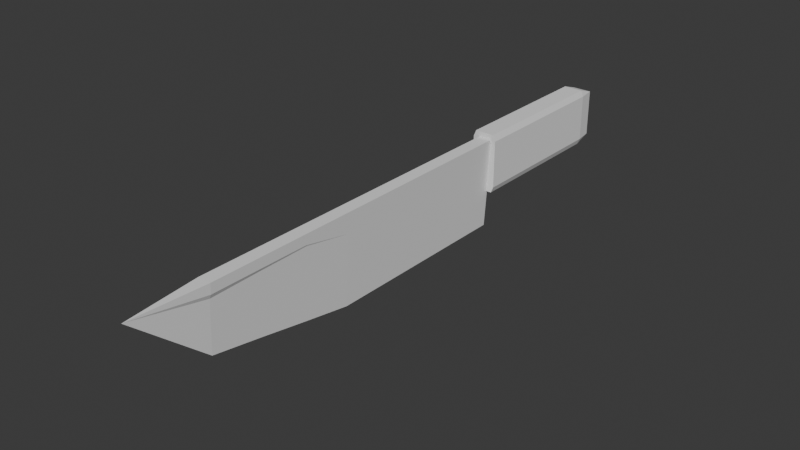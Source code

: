 # Source: Knife.blend  (saved by Blender 4.0.36; exported with 4.5.12 LTS)
import bpy
from mathutils import Matrix  # noqa: F401  (used for matrix-valued properties, if any)

bpy.ops.wm.read_factory_settings(use_empty=True)
scene = bpy.context.scene
scene.name = 'Scene'

# ---- collections
col_collection = bpy.data.collections.new('Collection'); scene.collection.children.link(col_collection)

# ---- world
world_world = bpy.data.worlds.new('World'); scene.world = world_world
world_world.use_nodes = True; world_world.node_tree.nodes.clear()
_N = world_world.node_tree.nodes; _L = world_world.node_tree.links
n0 = _N.new('ShaderNodeOutputWorld'); n0.name = 'World Output'; n0.location = (300, 300)
n1 = _N.new('ShaderNodeBackground'); n1.name = 'Background'; n1.location = (10, 300)
n1.inputs[0].default_value = (0.05088, 0.05088, 0.05088, 1.0)
_L.new(n1.outputs[0], n0.inputs[0])
n0.is_active_output = True
world_world.color = (0.05088, 0.05088, 0.05088)
world_world.use_sun_shadow = False
world_world.sun_shadow_jitter_overblur = 0.0

# ---- meshes
me_cube_001 = bpy.data.meshes.new('Cube.001')
me_cube_001.from_pydata([(-1.0, -1.0, -0.7959), (-0.7959, -1.0, -1.0), (-0.7959, -1.0, 1.0), (-1.0, -1.0, 0.7959), (-0.7959, 0.7959, -1.0), (-1.0, 0.7959, -0.7959), (-0.7959, 1.0, -0.7959), (-0.7959, 0.7959, 1.0), (-0.7959, 1.0, 0.7959), (-1.0, 0.7959, 0.7959), (0.7959, -1.0, -1.0), (1.0, -1.0, -0.7959), (1.0, -1.0, 0.7959), (0.7959, -1.0, 1.0), (0.7959, 0.7959, -1.0), (0.7959, 1.0, -0.7959), (1.0, 0.7959, -0.7959), (0.7959, 0.7959, 1.0), (1.0, 0.7959, 0.7959), (0.7959, 1.0, 0.7959)], [], [(10, 11, 12, 13, 2, 3, 0, 1), (16, 18, 12, 11), (17, 7, 2, 13), (0, 3, 9, 5), (6, 8, 19, 15), (4, 5, 6), (7, 8, 9), (14, 15, 16), (17, 18, 19), (4, 1, 0, 5), (2, 7, 9, 3), (8, 6, 5, 9), (14, 4, 6, 15), (7, 17, 19, 8), (18, 16, 15, 19), (10, 14, 16, 11), (17, 13, 12, 18), (4, 14, 10, 1)])
_uv = me_cube_001.uv_layers.new(name='UVMap')
_uv.uv.foreach_set('vector', [0.375, 0.7755, 0.4005, 0.75, 0.5995, 0.75, 0.625, 0.7755, 0.625, 0.9745, 0.5995, 1.0, 0.4005, 1.0, 0.375, 0.9745, 0.4005, 0.5255, 0.5995, 0.5255, 0.5995, 0.75, 0.4005, 0.75, 0.6505, 0.5255, 0.8495, 0.5255, 0.8495, 0.75, 0.6505, 0.75, 0.4005, 0.0, 0.5995, 0.0, 0.5995, 0.2245, 0.4005, 0.2245, 0.4005, 0.2755, 0.5995, 0.2755, 0.5995, 0.4745, 0.4005, 0.4745, 0.375, 0.2755, 0.4005, 0.25, 0.4005, 0.2755, 0.625, 0.2755, 0.5995, 0.2755, 0.5995, 0.25, 0.375, 0.4745, 0.4005, 0.4745, 0.4005, 0.5, 0.625, 0.4745, 0.5995, 0.5, 0.5995, 0.4745, 0.1505, 0.5255, 0.1505, 0.75, 0.125, 0.75, 0.125, 0.5255, 0.625, 0.0, 0.625, 0.2245, 0.5995, 0.2245, 0.5995, 0.0, 0.5995, 0.2755, 0.4005, 0.2755, 0.4005, 0.2245, 0.5995, 0.2245, 0.375, 0.4745, 0.375, 0.2755, 0.4005, 0.2755, 0.4005, 0.4745, 0.625, 0.2755, 0.625, 0.4745, 0.5995, 0.4745, 0.5995, 0.2755, 0.5995, 0.5255, 0.4005, 0.5255, 0.4005, 0.4745, 0.5995, 0.4745, 0.3495, 0.75, 0.3495, 0.5255, 0.4005, 0.5255, 0.4005, 0.75, 0.6505, 0.5255, 0.6505, 0.75, 0.5995, 0.75, 0.5995, 0.5255, 0.1505, 0.5255, 0.3495, 0.5255, 0.3495, 0.75, 0.1505, 0.75])
me_cube_001.update()
me_cube_004 = bpy.data.meshes.new('Cube.004')
me_cube_004.from_pydata([(-0.1635, 1.0, -1.0), (-1.0, 1.0, 1.0), (0.1635, 1.0, -1.0), (1.0, 1.0, 1.0), (-0.1635, 0.7778, -1.0), (-0.1635, 0.5556, -1.0), (-0.1635, 0.3333, -1.0), (-0.1635, 0.1111, -1.0), (-0.1635, -0.1111, -0.8109), (-0.1635, -0.3333, -0.6131), (-0.1635, -0.5556, -0.4251), (-1.0, -0.5556, 1.0), (-1.0, -0.3333, 1.0), (-1.0, -0.1111, 1.0), (-1.0, 0.1111, 1.0), (-1.0, 0.3333, 1.0), (-1.0, 0.5556, 1.0), (-1.0, 0.7778, 1.0), (0.1635, -0.5556, -0.4251), (0.1635, -0.3333, -0.6131), (0.1635, -0.1111, -0.8109), (0.1635, 0.1111, -1.0), (0.1635, 0.3333, -1.0), (0.1635, 0.5556, -1.0), (0.1635, 0.7778, -1.0), (1.0, 0.7778, 1.0), (1.0, 0.5556, 1.0), (1.0, 0.3333, 1.0), (1.0, 0.1111, 1.0), (1.0, -0.1111, 1.0), (1.0, -0.3333, 1.0), (1.0, -0.5556, 1.0), (-0.9071, 1.0, 0.7778), (-0.8141, 1.0, 0.5556), (-0.7212, 1.0, 0.3333), (-0.6282, 1.0, 0.1111), (-0.5353, 1.0, -0.1111), (-0.4424, 1.0, -0.3333), (-0.3494, 1.0, -0.5556), (-0.2565, 1.0, -0.7778), (0.9071, 1.0, 0.7778), (0.8141, 1.0, 0.5556), (0.7212, 1.0, 0.3333), (0.6282, 1.0, 0.1111), (0.5353, 1.0, -0.1111), (0.4424, 1.0, -0.3333), (0.3494, 1.0, -0.5556), (0.2565, 1.0, -0.7778), (0.9071, 0.7778, 0.7778), (0.8141, 0.7778, 0.5556), (0.7212, 0.7778, 0.3333), (0.6282, 0.7778, 0.1111), (0.5353, 0.7778, -0.1111), (0.4424, 0.7778, -0.3333), (0.3494, 0.7778, -0.5556), (0.2565, 0.7778, -0.7778), (0.9071, 0.5556, 0.7778), (0.8141, 0.5556, 0.5556), (0.7212, 0.5556, 0.3333), (0.6282, 0.5556, 0.1111), (0.5353, 0.5556, -0.1111), (0.4424, 0.5556, -0.3333), (0.3494, 0.5556, -0.5556), (0.2565, 0.5556, -0.7778), (0.9071, 0.3333, 0.7778), (0.8141, 0.3333, 0.5556), (0.7212, 0.3333, 0.3333), (0.6282, 0.3333, 0.1111), (0.5353, 0.3333, -0.1111), (0.4424, 0.3333, -0.3333), (0.3494, 0.3333, -0.5556), (0.2565, 0.3333, -0.7778), (0.9071, 0.1111, 0.7778), (0.8141, 0.1111, 0.5556), (0.7212, 0.1111, 0.3333), (0.6282, 0.1111, 0.1111), (0.5353, 0.1111, -0.1111), (0.4424, 0.1111, -0.3333), (0.3494, 0.1111, -0.5556), (0.2565, 0.1111, -0.7778), (0.9071, -0.1111, 0.7778), (0.8141, -0.1111, 0.7447), (0.7212, -0.1111, 0.5225), (0.6282, -0.1111, 0.3003), (0.5353, -0.1111, 0.07803), (0.4424, -0.1111, -0.1442), (0.3494, -0.1111, -0.3664), (0.2565, -0.1111, -0.5886), (0.9071, -0.3333, 0.7778), (0.7212, -0.3333, 0.7203), (0.6282, -0.3333, 0.498), (0.5353, -0.3333, 0.2758), (0.4424, -0.3333, 0.05359), (0.3494, -0.3333, -0.1686), (0.2565, -0.3333, -0.3909), (0.9071, -0.5556, 0.7778), (0.6282, -0.5556, 0.686), (0.5353, -0.5556, 0.4638), (0.4424, -0.5556, 0.2416), (0.3494, -0.5556, 0.01936), (0.2565, -0.5556, -0.2029), (-0.005594, -0.8885, 0.9709), (-0.9071, -0.5556, 0.7778), (-0.6282, -0.5556, 0.686), (-0.5353, -0.5556, 0.4638), (-0.4424, -0.5556, 0.2416), (-0.3494, -0.5556, 0.01936), (-0.2565, -0.5556, -0.2029), (-0.9071, -0.3333, 0.7778), (-0.7212, -0.3333, 0.7203), (-0.6282, -0.3333, 0.498), (-0.5353, -0.3333, 0.2758), (-0.4424, -0.3333, 0.05359), (-0.3494, -0.3333, -0.1686), (-0.2565, -0.3333, -0.3909), (-0.9071, -0.1111, 0.7778), (-0.8141, -0.1111, 0.7447), (-0.7212, -0.1111, 0.5225), (-0.6282, -0.1111, 0.3003), (-0.5353, -0.1111, 0.07803), (-0.4424, -0.1111, -0.1442), (-0.3494, -0.1111, -0.3664), (-0.2565, -0.1111, -0.5886), (-0.9071, 0.1111, 0.7778), (-0.8141, 0.1111, 0.5556), (-0.7212, 0.1111, 0.3333), (-0.6282, 0.1111, 0.1111), (-0.5353, 0.1111, -0.1111), (-0.4424, 0.1111, -0.3333), (-0.3494, 0.1111, -0.5556), (-0.2565, 0.1111, -0.7778), (-0.9071, 0.3333, 0.7778), (-0.8141, 0.3333, 0.5556), (-0.7212, 0.3333, 0.3333), (-0.6282, 0.3333, 0.1111), (-0.5353, 0.3333, -0.1111), (-0.4424, 0.3333, -0.3333), (-0.3494, 0.3333, -0.5556), (-0.2565, 0.3333, -0.7778), (-0.9071, 0.5556, 0.7778), (-0.8141, 0.5556, 0.5556), (-0.7212, 0.5556, 0.3333), (-0.6282, 0.5556, 0.1111), (-0.5353, 0.5556, -0.1111), (-0.4424, 0.5556, -0.3333), (-0.3494, 0.5556, -0.5556), (-0.2565, 0.5556, -0.7778), (-0.9071, 0.7778, 0.7778), (-0.8141, 0.7778, 0.5556), (-0.7212, 0.7778, 0.3333), (-0.6282, 0.7778, 0.1111), (-0.5353, 0.7778, -0.1111), (-0.4424, 0.7778, -0.3333), (-0.3494, 0.7778, -0.5556), (-0.2565, 0.7778, -0.7778)], [], [(147, 17, 1, 32), (32, 1, 3, 40), (3, 1, 17, 25), (25, 17, 16, 26), (26, 16, 15, 27), (27, 15, 14, 28), (28, 14, 13, 29), (29, 13, 12, 30), (30, 12, 11, 31), (31, 11, 101), (0, 2, 24, 4), (4, 24, 23, 5), (5, 23, 22, 6), (6, 22, 21, 7), (7, 21, 20, 8), (8, 20, 19, 9), (9, 19, 18, 10), (10, 18, 101), (40, 3, 25, 48), (48, 25, 26, 56), (56, 26, 27, 64), (64, 27, 28, 72), (72, 28, 29, 80), (80, 29, 30, 88), (88, 30, 31, 95), (95, 31, 101), (101, 11, 102), (102, 11, 12, 108), (108, 12, 13, 115), (115, 13, 14, 123), (123, 14, 15, 131), (131, 15, 16, 139), (139, 16, 17, 147), (5, 146, 154, 4), (146, 145, 153, 154), (145, 144, 152, 153), (144, 143, 151, 152), (143, 142, 150, 151), (142, 141, 149, 150), (141, 140, 148, 149), (140, 139, 147, 148), (6, 138, 146, 5), (138, 137, 145, 146), (137, 136, 144, 145), (136, 135, 143, 144), (135, 134, 142, 143), (134, 133, 141, 142), (133, 132, 140, 141), (132, 131, 139, 140), (7, 130, 138, 6), (130, 129, 137, 138), (129, 128, 136, 137), (128, 127, 135, 136), (127, 126, 134, 135), (126, 125, 133, 134), (125, 124, 132, 133), (124, 123, 131, 132), (8, 122, 130, 7), (122, 121, 129, 130), (121, 120, 128, 129), (120, 119, 127, 128), (119, 118, 126, 127), (118, 117, 125, 126), (117, 116, 124, 125), (116, 115, 123, 124), (9, 114, 122, 8), (114, 113, 121, 122), (113, 112, 120, 121), (112, 111, 119, 120), (111, 110, 118, 119), (110, 109, 117, 118), (109, 108, 116, 117), (108, 115, 116), (10, 107, 114, 9), (107, 106, 113, 114), (106, 105, 112, 113), (105, 104, 111, 112), (104, 103, 110, 111), (103, 109, 110), (103, 102, 108, 109), (101, 107, 10), (101, 106, 107), (101, 105, 106), (101, 104, 105), (101, 103, 104), (101, 102, 103), (18, 100, 101), (100, 99, 101), (99, 98, 101), (98, 97, 101), (97, 96, 101), (96, 95, 101), (19, 94, 100, 18), (94, 93, 99, 100), (93, 92, 98, 99), (92, 91, 97, 98), (91, 90, 96, 97), (90, 89, 96), (89, 95, 96), (89, 88, 95), (20, 87, 94, 19), (87, 86, 93, 94), (86, 85, 92, 93), (85, 84, 91, 92), (84, 83, 90, 91), (83, 82, 89, 90), (82, 81, 89), (81, 80, 88, 89), (21, 79, 87, 20), (79, 78, 86, 87), (78, 77, 85, 86), (77, 76, 84, 85), (76, 75, 83, 84), (75, 74, 82, 83), (74, 73, 81, 82), (73, 72, 80, 81), (22, 71, 79, 21), (71, 70, 78, 79), (70, 69, 77, 78), (69, 68, 76, 77), (68, 67, 75, 76), (67, 66, 74, 75), (66, 65, 73, 74), (65, 64, 72, 73), (23, 63, 71, 22), (63, 62, 70, 71), (62, 61, 69, 70), (61, 60, 68, 69), (60, 59, 67, 68), (59, 58, 66, 67), (58, 57, 65, 66), (57, 56, 64, 65), (24, 55, 63, 23), (55, 54, 62, 63), (54, 53, 61, 62), (53, 52, 60, 61), (52, 51, 59, 60), (51, 50, 58, 59), (50, 49, 57, 58), (49, 48, 56, 57), (2, 47, 55, 24), (47, 46, 54, 55), (46, 45, 53, 54), (45, 44, 52, 53), (44, 43, 51, 52), (43, 42, 50, 51), (42, 41, 49, 50), (41, 40, 48, 49), (0, 39, 47, 2), (39, 38, 46, 47), (38, 37, 45, 46), (37, 36, 44, 45), (36, 35, 43, 44), (35, 34, 42, 43), (34, 33, 41, 42), (33, 32, 40, 41), (4, 154, 39, 0), (154, 153, 38, 39), (153, 152, 37, 38), (152, 151, 36, 37), (151, 150, 35, 36), (150, 149, 34, 35), (149, 148, 33, 34), (148, 147, 32, 33)])
_uv = me_cube_004.uv_layers.new(name='UVMap')
_uv.uv.foreach_set('vector', [0.5972, 0.2222, 0.625, 0.2222, 0.625, 0.25, 0.5972, 0.25, 0.5972, 0.25, 0.625, 0.25, 0.625, 0.5, 0.5972, 0.5, 0.625, 0.5, 0.875, 0.5, 0.875, 0.5278, 0.625, 0.5278, 0.625, 0.5278, 0.875, 0.5278, 0.875, 0.5556, 0.625, 0.5556, 0.625, 0.5556, 0.875, 0.5556, 0.875, 0.5833, 0.625, 0.5833, 0.625, 0.5833, 0.875, 0.5833, 0.875, 0.6111, 0.625, 0.6111, 0.625, 0.6111, 0.875, 0.6111, 0.875, 0.6389, 0.625, 0.6389, 0.625, 0.6389, 0.875, 0.6389, 0.875, 0.6667, 0.625, 0.6667, 0.625, 0.6667, 0.875, 0.6667, 0.875, 0.6944, 0.625, 0.6944, 0.625, 0.6944, 0.875, 0.6944, 0.625, 0.7222, 0.125, 0.5, 0.375, 0.5, 0.375, 0.5278, 0.125, 0.5278, 0.125, 0.5278, 0.375, 0.5278, 0.375, 0.5556, 0.125, 0.5556, 0.125, 0.5556, 0.375, 0.5556, 0.375, 0.5833, 0.125, 0.5833, 0.125, 0.5833, 0.375, 0.5833, 0.375, 0.6111, 0.125, 0.6111, 0.125, 0.6111, 0.375, 0.6111, 0.375, 0.6389, 0.125, 0.6389, 0.125, 0.6389, 0.375, 0.6389, 0.375, 0.6667, 0.125, 0.6667, 0.125, 0.6667, 0.375, 0.6667, 0.375, 0.6944, 0.125, 0.6944, 0.125, 0.6944, 0.375, 0.6944, 0.125, 0.7222, 0.5972, 0.5, 0.625, 0.5, 0.625, 0.5278, 0.5972, 0.5278, 0.5972, 0.5278, 0.625, 0.5278, 0.625, 0.5556, 0.5972, 0.5556, 0.5972, 0.5556, 0.625, 0.5556, 0.625, 0.5833, 0.5972, 0.5833, 0.5972, 0.5833, 0.625, 0.5833, 0.625, 0.6111, 0.5972, 0.6111, 0.5972, 0.6111, 0.625, 0.6111, 0.625, 0.6389, 0.5972, 0.6389, 0.5972, 0.6389, 0.625, 0.6389, 0.625, 0.6667, 0.5972, 0.6667, 0.5972, 0.6667, 0.625, 0.6667, 0.625, 0.6944, 0.5972, 0.6944, 0.5972, 0.6944, 0.625, 0.6944, 0.5972, 0.7222, 0.625, 0.02778, 0.625, 0.05556, 0.5972, 0.05556, 0.5972, 0.05556, 0.625, 0.05556, 0.625, 0.08333, 0.5972, 0.08333, 0.5972, 0.08333, 0.625, 0.08333, 0.625, 0.1111, 0.5972, 0.1111, 0.5972, 0.1111, 0.625, 0.1111, 0.625, 0.1389, 0.5972, 0.1389, 0.5972, 0.1389, 0.625, 0.1389, 0.625, 0.1667, 0.5972, 0.1667, 0.5972, 0.1667, 0.625, 0.1667, 0.625, 0.1944, 0.5972, 0.1944, 0.5972, 0.1944, 0.625, 0.1944, 0.625, 0.2222, 0.5972, 0.2222, 0.375, 0.1944, 0.4028, 0.1944, 0.4028, 0.2222, 0.375, 0.2222, 0.4028, 0.1944, 0.4306, 0.1944, 0.4306, 0.2222, 0.4028, 0.2222, 0.4306, 0.1944, 0.4583, 0.1944, 0.4583, 0.2222, 0.4306, 0.2222, 0.4583, 0.1944, 0.4861, 0.1944, 0.4861, 0.2222, 0.4583, 0.2222, 0.4861, 0.1944, 0.5139, 0.1944, 0.5139, 0.2222, 0.4861, 0.2222, 0.5139, 0.1944, 0.5417, 0.1944, 0.5417, 0.2222, 0.5139, 0.2222, 0.5417, 0.1944, 0.5694, 0.1944, 0.5694, 0.2222, 0.5417, 0.2222, 0.5694, 0.1944, 0.5972, 0.1944, 0.5972, 0.2222, 0.5694, 0.2222, 0.375, 0.1667, 0.4028, 0.1667, 0.4028, 0.1944, 0.375, 0.1944, 0.4028, 0.1667, 0.4306, 0.1667, 0.4306, 0.1944, 0.4028, 0.1944, 0.4306, 0.1667, 0.4583, 0.1667, 0.4583, 0.1944, 0.4306, 0.1944, 0.4583, 0.1667, 0.4861, 0.1667, 0.4861, 0.1944, 0.4583, 0.1944, 0.4861, 0.1667, 0.5139, 0.1667, 0.5139, 0.1944, 0.4861, 0.1944, 0.5139, 0.1667, 0.5417, 0.1667, 0.5417, 0.1944, 0.5139, 0.1944, 0.5417, 0.1667, 0.5694, 0.1667, 0.5694, 0.1944, 0.5417, 0.1944, 0.5694, 0.1667, 0.5972, 0.1667, 0.5972, 0.1944, 0.5694, 0.1944, 0.375, 0.1389, 0.4028, 0.1389, 0.4028, 0.1667, 0.375, 0.1667, 0.4028, 0.1389, 0.4306, 0.1389, 0.4306, 0.1667, 0.4028, 0.1667, 0.4306, 0.1389, 0.4583, 0.1389, 0.4583, 0.1667, 0.4306, 0.1667, 0.4583, 0.1389, 0.4861, 0.1389, 0.4861, 0.1667, 0.4583, 0.1667, 0.4861, 0.1389, 0.5139, 0.1389, 0.5139, 0.1667, 0.4861, 0.1667, 0.5139, 0.1389, 0.5417, 0.1389, 0.5417, 0.1667, 0.5139, 0.1667, 0.5417, 0.1389, 0.5694, 0.1389, 0.5694, 0.1667, 0.5417, 0.1667, 0.5694, 0.1389, 0.5972, 0.1389, 0.5972, 0.1667, 0.5694, 0.1667, 0.375, 0.1111, 0.4028, 0.1111, 0.4028, 0.1389, 0.375, 0.1389, 0.4028, 0.1111, 0.4306, 0.1111, 0.4306, 0.1389, 0.4028, 0.1389, 0.4306, 0.1111, 0.4583, 0.1111, 0.4583, 0.1389, 0.4306, 0.1389, 0.4583, 0.1111, 0.4861, 0.1111, 0.4861, 0.1389, 0.4583, 0.1389, 0.4861, 0.1111, 0.5139, 0.1111, 0.5139, 0.1389, 0.4861, 0.1389, 0.5139, 0.1111, 0.5417, 0.1111, 0.5417, 0.1389, 0.5139, 0.1389, 0.5417, 0.1111, 0.5694, 0.1111, 0.5694, 0.1389, 0.5417, 0.1389, 0.5694, 0.1111, 0.5972, 0.1111, 0.5972, 0.1389, 0.5694, 0.1389, 0.375, 0.08333, 0.4028, 0.08333, 0.4028, 0.1111, 0.375, 0.1111, 0.4028, 0.08333, 0.4306, 0.08333, 0.4306, 0.1111, 0.4028, 0.1111, 0.4306, 0.08333, 0.4583, 0.08333, 0.4583, 0.1111, 0.4306, 0.1111, 0.4583, 0.08333, 0.4861, 0.08333, 0.4861, 0.1111, 0.4583, 0.1111, 0.4861, 0.08333, 0.5139, 0.08333, 0.5139, 0.1111, 0.4861, 0.1111, 0.5139, 0.08333, 0.5417, 0.08333, 0.5417, 0.1111, 0.5139, 0.1111, 0.5417, 0.08333, 0.5694, 0.08333, 0.5694, 0.1111, 0.5417, 0.1111, 0.5972, 0.08333, 0.5972, 0.1111, 0.5694, 0.1111, 0.375, 0.05556, 0.4028, 0.05556, 0.4028, 0.08333, 0.375, 0.08333, 0.4028, 0.05556, 0.4306, 0.05556, 0.4306, 0.08333, 0.4028, 0.08333, 0.4306, 0.05556, 0.4583, 0.05556, 0.4583, 0.08333, 0.4306, 0.08333, 0.4583, 0.05556, 0.4861, 0.05556, 0.4861, 0.08333, 0.4583, 0.08333, 0.4861, 0.05556, 0.5139, 0.05556, 0.5139, 0.08333, 0.4861, 0.08333, 0.5417, 0.05556, 0.5417, 0.08333, 0.5139, 0.08333, 0.5417, 0.05556, 0.5694, 0.05556, 0.5694, 0.08333, 0.5417, 0.08333, 0.4028, 0.02778, 0.4028, 0.05556, 0.375, 0.05556, 0.4306, 0.02778, 0.4306, 0.05556, 0.4028, 0.05556, 0.4583, 0.02778, 0.4583, 0.05556, 0.4306, 0.05556, 0.4861, 0.02778, 0.4861, 0.05556, 0.4583, 0.05556, 0.5139, 0.02778, 0.5139, 0.05556, 0.4861, 0.05556, 0.5694, 0.02778, 0.5694, 0.05556, 0.5417, 0.05556, 0.375, 0.6944, 0.4028, 0.6944, 0.375, 0.7222, 0.4028, 0.6944, 0.4306, 0.6944, 0.4028, 0.7222, 0.4306, 0.6944, 0.4583, 0.6944, 0.4306, 0.7222, 0.4583, 0.6944, 0.4861, 0.6944, 0.4583, 0.7222, 0.4861, 0.6944, 0.5139, 0.6944, 0.4861, 0.7222, 0.5417, 0.6944, 0.5694, 0.6944, 0.5417, 0.7222, 0.375, 0.6667, 0.4028, 0.6667, 0.4028, 0.6944, 0.375, 0.6944, 0.4028, 0.6667, 0.4306, 0.6667, 0.4306, 0.6944, 0.4028, 0.6944, 0.4306, 0.6667, 0.4583, 0.6667, 0.4583, 0.6944, 0.4306, 0.6944, 0.4583, 0.6667, 0.4861, 0.6667, 0.4861, 0.6944, 0.4583, 0.6944, 0.4861, 0.6667, 0.5139, 0.6667, 0.5139, 0.6944, 0.4861, 0.6944, 0.5139, 0.6667, 0.5417, 0.6667, 0.5139, 0.6944, 0.5694, 0.6667, 0.5694, 0.6944, 0.5417, 0.6944, 0.5694, 0.6667, 0.5972, 0.6667, 0.5694, 0.6944, 0.375, 0.6389, 0.4028, 0.6389, 0.4028, 0.6667, 0.375, 0.6667, 0.4028, 0.6389, 0.4306, 0.6389, 0.4306, 0.6667, 0.4028, 0.6667, 0.4306, 0.6389, 0.4583, 0.6389, 0.4583, 0.6667, 0.4306, 0.6667, 0.4583, 0.6389, 0.4861, 0.6389, 0.4861, 0.6667, 0.4583, 0.6667, 0.4861, 0.6389, 0.5139, 0.6389, 0.5139, 0.6667, 0.4861, 0.6667, 0.5139, 0.6389, 0.5417, 0.6389, 0.5417, 0.6667, 0.5139, 0.6667, 0.5417, 0.6389, 0.5694, 0.6389, 0.5417, 0.6667, 0.5694, 0.6389, 0.5972, 0.6389, 0.5972, 0.6667, 0.5694, 0.6667, 0.375, 0.6111, 0.4028, 0.6111, 0.4028, 0.6389, 0.375, 0.6389, 0.4028, 0.6111, 0.4306, 0.6111, 0.4306, 0.6389, 0.4028, 0.6389, 0.4306, 0.6111, 0.4583, 0.6111, 0.4583, 0.6389, 0.4306, 0.6389, 0.4583, 0.6111, 0.4861, 0.6111, 0.4861, 0.6389, 0.4583, 0.6389, 0.4861, 0.6111, 0.5139, 0.6111, 0.5139, 0.6389, 0.4861, 0.6389, 0.5139, 0.6111, 0.5417, 0.6111, 0.5417, 0.6389, 0.5139, 0.6389, 0.5417, 0.6111, 0.5694, 0.6111, 0.5694, 0.6389, 0.5417, 0.6389, 0.5694, 0.6111, 0.5972, 0.6111, 0.5972, 0.6389, 0.5694, 0.6389, 0.375, 0.5833, 0.4028, 0.5833, 0.4028, 0.6111, 0.375, 0.6111, 0.4028, 0.5833, 0.4306, 0.5833, 0.4306, 0.6111, 0.4028, 0.6111, 0.4306, 0.5833, 0.4583, 0.5833, 0.4583, 0.6111, 0.4306, 0.6111, 0.4583, 0.5833, 0.4861, 0.5833, 0.4861, 0.6111, 0.4583, 0.6111, 0.4861, 0.5833, 0.5139, 0.5833, 0.5139, 0.6111, 0.4861, 0.6111, 0.5139, 0.5833, 0.5417, 0.5833, 0.5417, 0.6111, 0.5139, 0.6111, 0.5417, 0.5833, 0.5694, 0.5833, 0.5694, 0.6111, 0.5417, 0.6111, 0.5694, 0.5833, 0.5972, 0.5833, 0.5972, 0.6111, 0.5694, 0.6111, 0.375, 0.5556, 0.4028, 0.5556, 0.4028, 0.5833, 0.375, 0.5833, 0.4028, 0.5556, 0.4306, 0.5556, 0.4306, 0.5833, 0.4028, 0.5833, 0.4306, 0.5556, 0.4583, 0.5556, 0.4583, 0.5833, 0.4306, 0.5833, 0.4583, 0.5556, 0.4861, 0.5556, 0.4861, 0.5833, 0.4583, 0.5833, 0.4861, 0.5556, 0.5139, 0.5556, 0.5139, 0.5833, 0.4861, 0.5833, 0.5139, 0.5556, 0.5417, 0.5556, 0.5417, 0.5833, 0.5139, 0.5833, 0.5417, 0.5556, 0.5694, 0.5556, 0.5694, 0.5833, 0.5417, 0.5833, 0.5694, 0.5556, 0.5972, 0.5556, 0.5972, 0.5833, 0.5694, 0.5833, 0.375, 0.5278, 0.4028, 0.5278, 0.4028, 0.5556, 0.375, 0.5556, 0.4028, 0.5278, 0.4306, 0.5278, 0.4306, 0.5556, 0.4028, 0.5556, 0.4306, 0.5278, 0.4583, 0.5278, 0.4583, 0.5556, 0.4306, 0.5556, 0.4583, 0.5278, 0.4861, 0.5278, 0.4861, 0.5556, 0.4583, 0.5556, 0.4861, 0.5278, 0.5139, 0.5278, 0.5139, 0.5556, 0.4861, 0.5556, 0.5139, 0.5278, 0.5417, 0.5278, 0.5417, 0.5556, 0.5139, 0.5556, 0.5417, 0.5278, 0.5694, 0.5278, 0.5694, 0.5556, 0.5417, 0.5556, 0.5694, 0.5278, 0.5972, 0.5278, 0.5972, 0.5556, 0.5694, 0.5556, 0.375, 0.5, 0.4028, 0.5, 0.4028, 0.5278, 0.375, 0.5278, 0.4028, 0.5, 0.4306, 0.5, 0.4306, 0.5278, 0.4028, 0.5278, 0.4306, 0.5, 0.4583, 0.5, 0.4583, 0.5278, 0.4306, 0.5278, 0.4583, 0.5, 0.4861, 0.5, 0.4861, 0.5278, 0.4583, 0.5278, 0.4861, 0.5, 0.5139, 0.5, 0.5139, 0.5278, 0.4861, 0.5278, 0.5139, 0.5, 0.5417, 0.5, 0.5417, 0.5278, 0.5139, 0.5278, 0.5417, 0.5, 0.5694, 0.5, 0.5694, 0.5278, 0.5417, 0.5278, 0.5694, 0.5, 0.5972, 0.5, 0.5972, 0.5278, 0.5694, 0.5278, 0.375, 0.25, 0.4028, 0.25, 0.4028, 0.5, 0.375, 0.5, 0.4028, 0.25, 0.4306, 0.25, 0.4306, 0.5, 0.4028, 0.5, 0.4306, 0.25, 0.4583, 0.25, 0.4583, 0.5, 0.4306, 0.5, 0.4583, 0.25, 0.4861, 0.25, 0.4861, 0.5, 0.4583, 0.5, 0.4861, 0.25, 0.5139, 0.25, 0.5139, 0.5, 0.4861, 0.5, 0.5139, 0.25, 0.5417, 0.25, 0.5417, 0.5, 0.5139, 0.5, 0.5417, 0.25, 0.5694, 0.25, 0.5694, 0.5, 0.5417, 0.5, 0.5694, 0.25, 0.5972, 0.25, 0.5972, 0.5, 0.5694, 0.5, 0.375, 0.2222, 0.4028, 0.2222, 0.4028, 0.25, 0.375, 0.25, 0.4028, 0.2222, 0.4306, 0.2222, 0.4306, 0.25, 0.4028, 0.25, 0.4306, 0.2222, 0.4583, 0.2222, 0.4583, 0.25, 0.4306, 0.25, 0.4583, 0.2222, 0.4861, 0.2222, 0.4861, 0.25, 0.4583, 0.25, 0.4861, 0.2222, 0.5139, 0.2222, 0.5139, 0.25, 0.4861, 0.25, 0.5139, 0.2222, 0.5417, 0.2222, 0.5417, 0.25, 0.5139, 0.25, 0.5417, 0.2222, 0.5694, 0.2222, 0.5694, 0.25, 0.5417, 0.25, 0.5694, 0.2222, 0.5972, 0.2222, 0.5972, 0.25, 0.5694, 0.25])
me_cube_004.update()

# ---- objects
ob_handle = bpy.data.objects.new('Handle', me_cube_001)
ob_blade = bpy.data.objects.new('Blade', me_cube_004)

# ---- transforms, parenting, visibility, modifiers, constraints
ob_handle.location = (0.0002865, 0.5576, 0.09187)
ob_handle.scale = (0.04428, 0.3136, 0.1069)
ob_blade.location = (0.002789, -0.56, 0.01344)
ob_blade.scale = (0.024, 0.81, 0.1657)

# ---- collection membership
col_collection.objects.link(ob_handle)
col_collection.objects.link(ob_blade)

# ---- scene / render settings (as saved in the file)
scene.frame_start = 1; scene.frame_end = 250; scene.frame_set(1)
scene.render.engine = 'BLENDER_EEVEE_NEXT'
scene.cycles.sampling_pattern = 'TABULATED_SOBOL'
bpy.context.view_layer.update()

# ---- added for rendering (the .blend has no active camera and no usable light): camera, sun
cam_auto = bpy.data.cameras.new('AutoCamera')
cam_auto.lens = 50.0
cam_auto.sensor_width = 36.0
cam_auto.clip_end = 1000.0
ob_auto_camera = bpy.data.objects.new('AutoCamera', cam_auto)
scene.collection.objects.link(ob_auto_camera)
ob_auto_camera.location = (2.01835, -2.62587, 1.63774)
ob_auto_camera.rotation_euler = (1.09748, -7.21219e-08, 0.694738)
scene.camera = ob_auto_camera
light_auto_sun = bpy.data.lights.new('AutoSun', 'SUN')
light_auto_sun.energy = 3.0
light_auto_sun.angle = 0.0523599
ob_auto_sun = bpy.data.objects.new('AutoSun', light_auto_sun)
scene.collection.objects.link(ob_auto_sun)
ob_auto_sun.rotation_euler = (0.872665, 0.174533, 0.523599)
bpy.context.view_layer.update()
